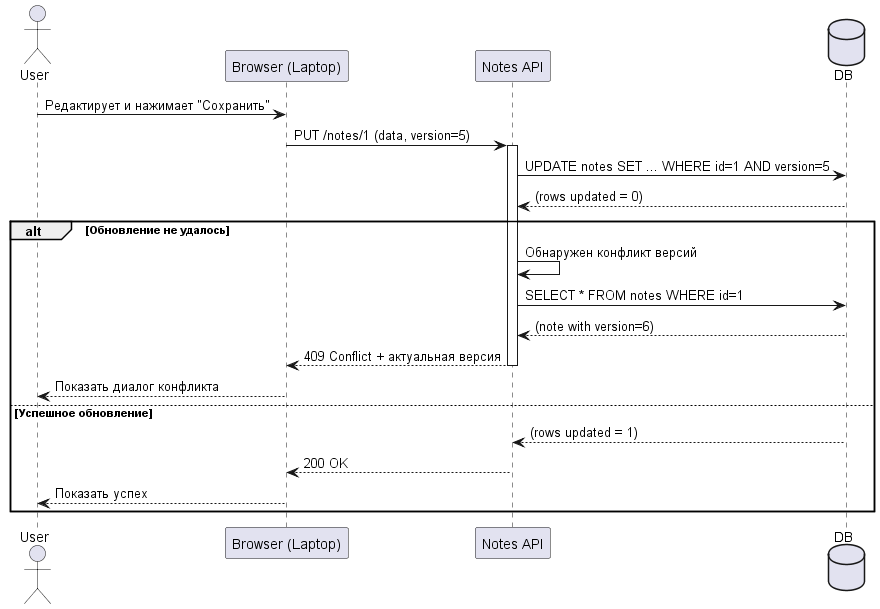

The diagram above was rendered by PlantUML. Its source (embedded in the PNG):
@startuml
actor User
participant "Browser (Laptop)" as Laptop
participant "Notes API" as API
database "DB" as DB

User -> Laptop: Редактирует и нажимает "Сохранить"
Laptop -> API: PUT /notes/1 (data, version=5)
activate API

API -> DB: UPDATE notes SET ... WHERE id=1 AND version=5
DB --> API: (rows updated = 0)

alt Обновление не удалось
    API -> API: Обнаружен конфликт версий
    API -> DB: SELECT * FROM notes WHERE id=1
    DB --> API: (note with version=6)
    API --> Laptop: 409 Conflict + актуальная версия
    deactivate API
    Laptop --> User: Показать диалог конфликта
else Успешное обновление
    DB --> API: (rows updated = 1)
    API --> Laptop: 200 OK
    deactivate API
    Laptop --> User: Показать успех
end
@enduml